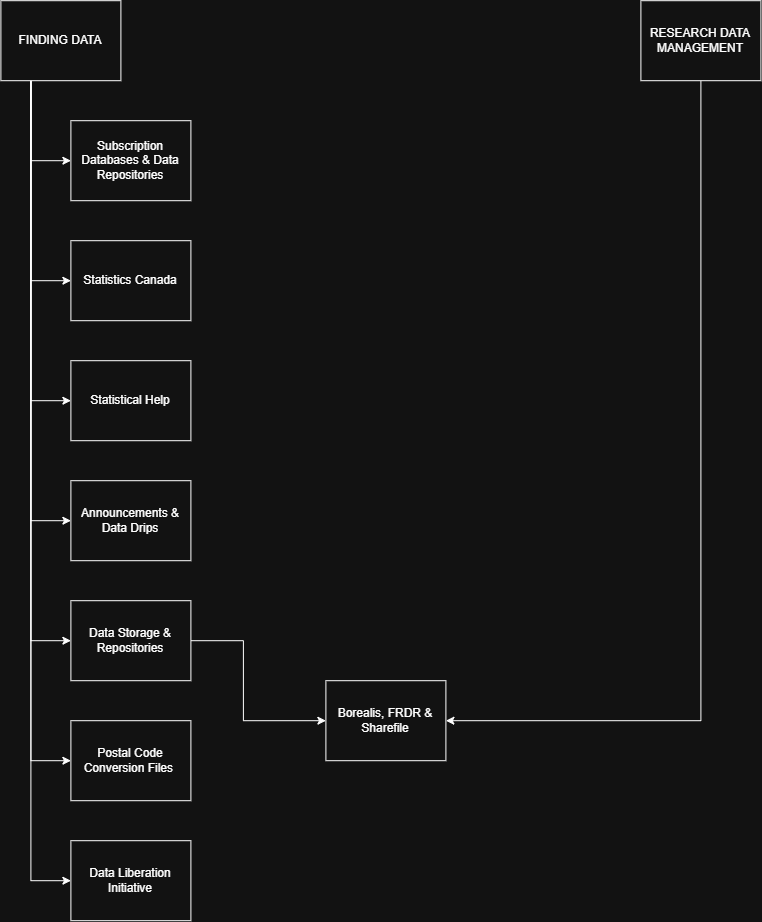

The diagram above was exported from draw.io. Its source (the exported page's mxGraphModel, read from the mxfile embedded in the PNG):
<mxGraphModel dx="2343" dy="1243" grid="1" gridSize="10" guides="1" tooltips="1" connect="1" arrows="1" fold="1" page="1" pageScale="1" pageWidth="850" pageHeight="1100" math="0" shadow="0">
  <root>
    <mxCell id="0" />
    <mxCell id="1" parent="0" />
    <mxCell id="WrTOgvyJxVOJccHTOdBC-13" edge="1" parent="1" source="WrTOgvyJxVOJccHTOdBC-1" style="edgeStyle=orthogonalEdgeStyle;rounded=0;orthogonalLoop=1;jettySize=auto;html=1;exitX=0.25;exitY=1;exitDx=0;exitDy=0;entryX=0;entryY=0.5;entryDx=0;entryDy=0;" target="WrTOgvyJxVOJccHTOdBC-2">
      <mxGeometry relative="1" as="geometry">
        <Array as="points">
          <mxPoint x="70" y="200" />
        </Array>
      </mxGeometry>
    </mxCell>
    <mxCell id="WrTOgvyJxVOJccHTOdBC-14" edge="1" parent="1" source="WrTOgvyJxVOJccHTOdBC-1" style="edgeStyle=orthogonalEdgeStyle;rounded=0;orthogonalLoop=1;jettySize=auto;html=1;entryX=0;entryY=0.5;entryDx=0;entryDy=0;" target="WrTOgvyJxVOJccHTOdBC-3">
      <mxGeometry relative="1" as="geometry">
        <Array as="points">
          <mxPoint x="70" y="320" />
        </Array>
      </mxGeometry>
    </mxCell>
    <mxCell id="WrTOgvyJxVOJccHTOdBC-15" edge="1" parent="1" source="WrTOgvyJxVOJccHTOdBC-1" style="edgeStyle=orthogonalEdgeStyle;rounded=0;orthogonalLoop=1;jettySize=auto;html=1;entryX=0;entryY=0.5;entryDx=0;entryDy=0;" target="WrTOgvyJxVOJccHTOdBC-4">
      <mxGeometry relative="1" as="geometry">
        <Array as="points">
          <mxPoint x="70" y="440" />
        </Array>
      </mxGeometry>
    </mxCell>
    <mxCell id="WrTOgvyJxVOJccHTOdBC-16" edge="1" parent="1" source="WrTOgvyJxVOJccHTOdBC-1" style="edgeStyle=orthogonalEdgeStyle;rounded=0;orthogonalLoop=1;jettySize=auto;html=1;exitX=0.25;exitY=1;exitDx=0;exitDy=0;entryX=0;entryY=0.5;entryDx=0;entryDy=0;" target="WrTOgvyJxVOJccHTOdBC-5">
      <mxGeometry relative="1" as="geometry">
        <Array as="points">
          <mxPoint x="70" y="560" />
        </Array>
      </mxGeometry>
    </mxCell>
    <mxCell id="WrTOgvyJxVOJccHTOdBC-17" edge="1" parent="1" source="WrTOgvyJxVOJccHTOdBC-1" style="edgeStyle=orthogonalEdgeStyle;rounded=0;orthogonalLoop=1;jettySize=auto;html=1;entryX=0;entryY=0.5;entryDx=0;entryDy=0;" target="WrTOgvyJxVOJccHTOdBC-6">
      <mxGeometry relative="1" as="geometry">
        <Array as="points">
          <mxPoint x="70" y="680" />
        </Array>
      </mxGeometry>
    </mxCell>
    <mxCell id="WrTOgvyJxVOJccHTOdBC-18" edge="1" parent="1" source="WrTOgvyJxVOJccHTOdBC-1" style="edgeStyle=orthogonalEdgeStyle;rounded=0;orthogonalLoop=1;jettySize=auto;html=1;entryX=0;entryY=0.5;entryDx=0;entryDy=0;" target="WrTOgvyJxVOJccHTOdBC-7">
      <mxGeometry relative="1" as="geometry">
        <Array as="points">
          <mxPoint x="70" y="800" />
        </Array>
      </mxGeometry>
    </mxCell>
    <mxCell id="WrTOgvyJxVOJccHTOdBC-19" edge="1" parent="1" source="WrTOgvyJxVOJccHTOdBC-1" style="edgeStyle=orthogonalEdgeStyle;rounded=0;orthogonalLoop=1;jettySize=auto;html=1;entryX=0;entryY=0.5;entryDx=0;entryDy=0;" target="WrTOgvyJxVOJccHTOdBC-8">
      <mxGeometry relative="1" as="geometry">
        <Array as="points">
          <mxPoint x="70" y="920" />
        </Array>
      </mxGeometry>
    </mxCell>
    <mxCell id="WrTOgvyJxVOJccHTOdBC-1" parent="1" style="rounded=0;whiteSpace=wrap;html=1;" value="FINDING DATA" vertex="1">
      <mxGeometry height="80" width="120" x="40" y="40" as="geometry" />
    </mxCell>
    <mxCell id="WrTOgvyJxVOJccHTOdBC-2" parent="1" style="rounded=0;whiteSpace=wrap;html=1;" value="Subscription Databases &amp;amp; Data Repositories" vertex="1">
      <mxGeometry height="80" width="120" x="110" y="160" as="geometry" />
    </mxCell>
    <mxCell id="WrTOgvyJxVOJccHTOdBC-3" parent="1" style="rounded=0;whiteSpace=wrap;html=1;" value="Statistics Canada" vertex="1">
      <mxGeometry height="80" width="120" x="110" y="280" as="geometry" />
    </mxCell>
    <mxCell id="WrTOgvyJxVOJccHTOdBC-4" parent="1" style="rounded=0;whiteSpace=wrap;html=1;" value="Statistical Help" vertex="1">
      <mxGeometry height="80" width="120" x="110" y="400" as="geometry" />
    </mxCell>
    <mxCell id="WrTOgvyJxVOJccHTOdBC-5" parent="1" style="rounded=0;whiteSpace=wrap;html=1;" value="Announcements &amp;amp; Data Drips" vertex="1">
      <mxGeometry height="80" width="120" x="110" y="520" as="geometry" />
    </mxCell>
    <mxCell id="WrTOgvyJxVOJccHTOdBC-12" edge="1" parent="1" source="WrTOgvyJxVOJccHTOdBC-6" style="edgeStyle=orthogonalEdgeStyle;rounded=0;orthogonalLoop=1;jettySize=auto;html=1;entryX=0;entryY=0.5;entryDx=0;entryDy=0;" target="WrTOgvyJxVOJccHTOdBC-10">
      <mxGeometry relative="1" as="geometry">
        <Array as="points">
          <mxPoint x="282.5" y="680" />
          <mxPoint x="282.5" y="760" />
        </Array>
      </mxGeometry>
    </mxCell>
    <mxCell id="WrTOgvyJxVOJccHTOdBC-6" parent="1" style="rounded=0;whiteSpace=wrap;html=1;" value="Data Storage &amp;amp; Repositories" vertex="1">
      <mxGeometry height="80" width="120" x="110" y="640" as="geometry" />
    </mxCell>
    <mxCell id="WrTOgvyJxVOJccHTOdBC-7" parent="1" style="rounded=0;whiteSpace=wrap;html=1;" value="Postal Code Conversion Files&amp;nbsp;" vertex="1">
      <mxGeometry height="80" width="120" x="110" y="760" as="geometry" />
    </mxCell>
    <mxCell id="WrTOgvyJxVOJccHTOdBC-8" parent="1" style="rounded=0;whiteSpace=wrap;html=1;" value="Data Liberation Initiative" vertex="1">
      <mxGeometry height="80" width="120" x="110" y="880" as="geometry" />
    </mxCell>
    <mxCell id="WrTOgvyJxVOJccHTOdBC-11" edge="1" parent="1" source="WrTOgvyJxVOJccHTOdBC-9" style="edgeStyle=orthogonalEdgeStyle;rounded=0;orthogonalLoop=1;jettySize=auto;html=1;entryX=1;entryY=0.5;entryDx=0;entryDy=0;" target="WrTOgvyJxVOJccHTOdBC-10">
      <mxGeometry relative="1" as="geometry">
        <Array as="points">
          <mxPoint x="740" y="760" />
        </Array>
      </mxGeometry>
    </mxCell>
    <mxCell id="WrTOgvyJxVOJccHTOdBC-9" parent="1" style="rounded=0;whiteSpace=wrap;html=1;" value="RESEARCH DATA MANAGEMENT" vertex="1">
      <mxGeometry height="80" width="120" x="680" y="40" as="geometry" />
    </mxCell>
    <mxCell id="WrTOgvyJxVOJccHTOdBC-10" parent="1" style="rounded=0;whiteSpace=wrap;html=1;" value="Borealis, FRDR &amp;amp; Sharefile" vertex="1">
      <mxGeometry height="80" width="120" x="365" y="720" as="geometry" />
    </mxCell>
  </root>
</mxGraphModel>